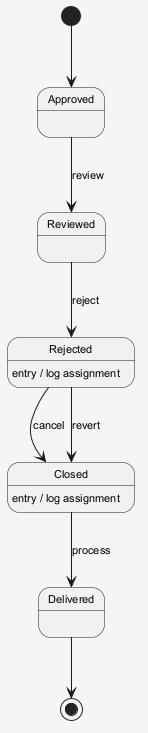

The diagram above was rendered by PlantUML. Its source (embedded in the PNG):
@startuml
skinparam shadowing false
skinparam backgroundColor #F5F5F5
skinparam defaultFontSize 11
[*] --> Approved
Approved --> Reviewed : review
Reviewed --> Rejected : reject
Rejected --> Closed : cancel
Rejected : entry / log assignment
Closed --> Delivered : process
Closed : entry / log assignment
Rejected --> Closed : revert
Delivered --> [*]
@enduml